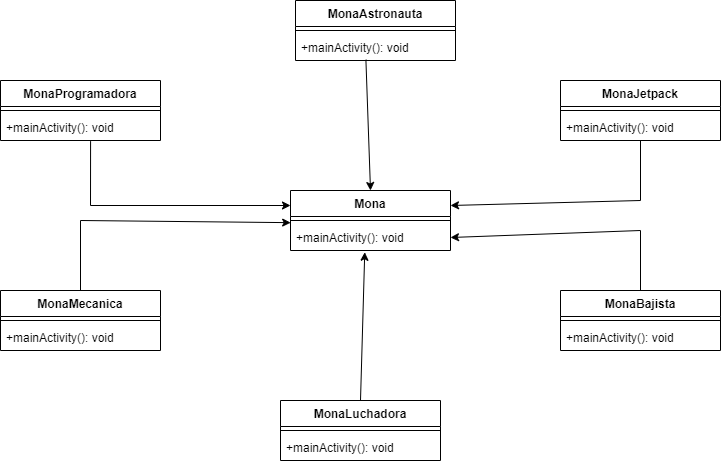

The diagram above was exported from draw.io. Its source (the exported page's mxGraphModel, read from the mxfile embedded in the PNG):
<mxGraphModel dx="1853" dy="1009" grid="1" gridSize="10" guides="1" tooltips="1" connect="1" arrows="1" fold="1" page="1" pageScale="1" pageWidth="850" pageHeight="1100" background="none" math="0" shadow="0">
  <root>
    <mxCell id="0" />
    <mxCell id="1" parent="0" />
    <mxCell id="P0GZqKK4Lhj6VX5iFSey-5" value="MonaAstronauta" style="swimlane;fontStyle=1;align=center;verticalAlign=top;childLayout=stackLayout;horizontal=1;startSize=26;horizontalStack=0;resizeParent=1;resizeParentMax=0;resizeLast=0;collapsible=1;marginBottom=0;" vertex="1" parent="1">
      <mxGeometry x="360" y="250" width="160" height="60" as="geometry" />
    </mxCell>
    <mxCell id="P0GZqKK4Lhj6VX5iFSey-7" value="" style="line;strokeWidth=1;fillColor=none;align=left;verticalAlign=middle;spacingTop=-1;spacingLeft=3;spacingRight=3;rotatable=0;labelPosition=right;points=[];portConstraint=eastwest;" vertex="1" parent="P0GZqKK4Lhj6VX5iFSey-5">
      <mxGeometry y="26" width="160" height="8" as="geometry" />
    </mxCell>
    <mxCell id="P0GZqKK4Lhj6VX5iFSey-8" value="+mainActivity(): void" style="text;strokeColor=none;fillColor=none;align=left;verticalAlign=top;spacingLeft=4;spacingRight=4;overflow=hidden;rotatable=0;points=[[0,0.5],[1,0.5]];portConstraint=eastwest;" vertex="1" parent="P0GZqKK4Lhj6VX5iFSey-5">
      <mxGeometry y="34" width="160" height="26" as="geometry" />
    </mxCell>
    <mxCell id="P0GZqKK4Lhj6VX5iFSey-22" value="MonaProgramadora" style="swimlane;fontStyle=1;align=center;verticalAlign=top;childLayout=stackLayout;horizontal=1;startSize=26;horizontalStack=0;resizeParent=1;resizeParentMax=0;resizeLast=0;collapsible=1;marginBottom=0;" vertex="1" parent="1">
      <mxGeometry x="65" y="330" width="160" height="60" as="geometry" />
    </mxCell>
    <mxCell id="P0GZqKK4Lhj6VX5iFSey-23" value="" style="line;strokeWidth=1;fillColor=none;align=left;verticalAlign=middle;spacingTop=-1;spacingLeft=3;spacingRight=3;rotatable=0;labelPosition=right;points=[];portConstraint=eastwest;" vertex="1" parent="P0GZqKK4Lhj6VX5iFSey-22">
      <mxGeometry y="26" width="160" height="8" as="geometry" />
    </mxCell>
    <mxCell id="P0GZqKK4Lhj6VX5iFSey-24" value="+mainActivity(): void" style="text;strokeColor=none;fillColor=none;align=left;verticalAlign=top;spacingLeft=4;spacingRight=4;overflow=hidden;rotatable=0;points=[[0,0.5],[1,0.5]];portConstraint=eastwest;" vertex="1" parent="P0GZqKK4Lhj6VX5iFSey-22">
      <mxGeometry y="34" width="160" height="26" as="geometry" />
    </mxCell>
    <mxCell id="P0GZqKK4Lhj6VX5iFSey-25" value="MonaMecanica" style="swimlane;fontStyle=1;align=center;verticalAlign=top;childLayout=stackLayout;horizontal=1;startSize=26;horizontalStack=0;resizeParent=1;resizeParentMax=0;resizeLast=0;collapsible=1;marginBottom=0;" vertex="1" parent="1">
      <mxGeometry x="65" y="540" width="160" height="60" as="geometry" />
    </mxCell>
    <mxCell id="P0GZqKK4Lhj6VX5iFSey-26" value="" style="line;strokeWidth=1;fillColor=none;align=left;verticalAlign=middle;spacingTop=-1;spacingLeft=3;spacingRight=3;rotatable=0;labelPosition=right;points=[];portConstraint=eastwest;" vertex="1" parent="P0GZqKK4Lhj6VX5iFSey-25">
      <mxGeometry y="26" width="160" height="8" as="geometry" />
    </mxCell>
    <mxCell id="P0GZqKK4Lhj6VX5iFSey-27" value="+mainActivity(): void" style="text;strokeColor=none;fillColor=none;align=left;verticalAlign=top;spacingLeft=4;spacingRight=4;overflow=hidden;rotatable=0;points=[[0,0.5],[1,0.5]];portConstraint=eastwest;" vertex="1" parent="P0GZqKK4Lhj6VX5iFSey-25">
      <mxGeometry y="34" width="160" height="26" as="geometry" />
    </mxCell>
    <mxCell id="P0GZqKK4Lhj6VX5iFSey-28" value="MonaBajista" style="swimlane;fontStyle=1;align=center;verticalAlign=top;childLayout=stackLayout;horizontal=1;startSize=26;horizontalStack=0;resizeParent=1;resizeParentMax=0;resizeLast=0;collapsible=1;marginBottom=0;" vertex="1" parent="1">
      <mxGeometry x="625" y="540" width="160" height="60" as="geometry" />
    </mxCell>
    <mxCell id="P0GZqKK4Lhj6VX5iFSey-29" value="" style="line;strokeWidth=1;fillColor=none;align=left;verticalAlign=middle;spacingTop=-1;spacingLeft=3;spacingRight=3;rotatable=0;labelPosition=right;points=[];portConstraint=eastwest;" vertex="1" parent="P0GZqKK4Lhj6VX5iFSey-28">
      <mxGeometry y="26" width="160" height="8" as="geometry" />
    </mxCell>
    <mxCell id="P0GZqKK4Lhj6VX5iFSey-30" value="+mainActivity(): void" style="text;strokeColor=none;fillColor=none;align=left;verticalAlign=top;spacingLeft=4;spacingRight=4;overflow=hidden;rotatable=0;points=[[0,0.5],[1,0.5]];portConstraint=eastwest;" vertex="1" parent="P0GZqKK4Lhj6VX5iFSey-28">
      <mxGeometry y="34" width="160" height="26" as="geometry" />
    </mxCell>
    <mxCell id="P0GZqKK4Lhj6VX5iFSey-31" value="MonaJetpack" style="swimlane;fontStyle=1;align=center;verticalAlign=top;childLayout=stackLayout;horizontal=1;startSize=26;horizontalStack=0;resizeParent=1;resizeParentMax=0;resizeLast=0;collapsible=1;marginBottom=0;" vertex="1" parent="1">
      <mxGeometry x="625" y="330" width="160" height="60" as="geometry" />
    </mxCell>
    <mxCell id="P0GZqKK4Lhj6VX5iFSey-32" value="" style="line;strokeWidth=1;fillColor=none;align=left;verticalAlign=middle;spacingTop=-1;spacingLeft=3;spacingRight=3;rotatable=0;labelPosition=right;points=[];portConstraint=eastwest;" vertex="1" parent="P0GZqKK4Lhj6VX5iFSey-31">
      <mxGeometry y="26" width="160" height="8" as="geometry" />
    </mxCell>
    <mxCell id="P0GZqKK4Lhj6VX5iFSey-33" value="+mainActivity(): void" style="text;strokeColor=none;fillColor=none;align=left;verticalAlign=top;spacingLeft=4;spacingRight=4;overflow=hidden;rotatable=0;points=[[0,0.5],[1,0.5]];portConstraint=eastwest;" vertex="1" parent="P0GZqKK4Lhj6VX5iFSey-31">
      <mxGeometry y="34" width="160" height="26" as="geometry" />
    </mxCell>
    <mxCell id="P0GZqKK4Lhj6VX5iFSey-34" value="Mona" style="swimlane;fontStyle=1;align=center;verticalAlign=top;childLayout=stackLayout;horizontal=1;startSize=26;horizontalStack=0;resizeParent=1;resizeParentMax=0;resizeLast=0;collapsible=1;marginBottom=0;" vertex="1" parent="1">
      <mxGeometry x="355" y="440" width="160" height="60" as="geometry" />
    </mxCell>
    <mxCell id="P0GZqKK4Lhj6VX5iFSey-35" value="" style="line;strokeWidth=1;fillColor=none;align=left;verticalAlign=middle;spacingTop=-1;spacingLeft=3;spacingRight=3;rotatable=0;labelPosition=right;points=[];portConstraint=eastwest;" vertex="1" parent="P0GZqKK4Lhj6VX5iFSey-34">
      <mxGeometry y="26" width="160" height="8" as="geometry" />
    </mxCell>
    <mxCell id="P0GZqKK4Lhj6VX5iFSey-36" value="+mainActivity(): void" style="text;strokeColor=none;fillColor=none;align=left;verticalAlign=top;spacingLeft=4;spacingRight=4;overflow=hidden;rotatable=0;points=[[0,0.5],[1,0.5]];portConstraint=eastwest;" vertex="1" parent="P0GZqKK4Lhj6VX5iFSey-34">
      <mxGeometry y="34" width="160" height="26" as="geometry" />
    </mxCell>
    <mxCell id="P0GZqKK4Lhj6VX5iFSey-37" value="MonaLuchadora" style="swimlane;fontStyle=1;align=center;verticalAlign=top;childLayout=stackLayout;horizontal=1;startSize=26;horizontalStack=0;resizeParent=1;resizeParentMax=0;resizeLast=0;collapsible=1;marginBottom=0;" vertex="1" parent="1">
      <mxGeometry x="345" y="650" width="160" height="60" as="geometry" />
    </mxCell>
    <mxCell id="P0GZqKK4Lhj6VX5iFSey-38" value="" style="line;strokeWidth=1;fillColor=none;align=left;verticalAlign=middle;spacingTop=-1;spacingLeft=3;spacingRight=3;rotatable=0;labelPosition=right;points=[];portConstraint=eastwest;" vertex="1" parent="P0GZqKK4Lhj6VX5iFSey-37">
      <mxGeometry y="26" width="160" height="8" as="geometry" />
    </mxCell>
    <mxCell id="P0GZqKK4Lhj6VX5iFSey-39" value="+mainActivity(): void" style="text;strokeColor=none;fillColor=none;align=left;verticalAlign=top;spacingLeft=4;spacingRight=4;overflow=hidden;rotatable=0;points=[[0,0.5],[1,0.5]];portConstraint=eastwest;" vertex="1" parent="P0GZqKK4Lhj6VX5iFSey-37">
      <mxGeometry y="34" width="160" height="26" as="geometry" />
    </mxCell>
    <mxCell id="P0GZqKK4Lhj6VX5iFSey-42" value="" style="endArrow=classic;html=1;rounded=0;entryX=0.001;entryY=-0.071;entryDx=0;entryDy=0;entryPerimeter=0;exitX=0.5;exitY=0;exitDx=0;exitDy=0;" edge="1" parent="1" source="P0GZqKK4Lhj6VX5iFSey-25" target="P0GZqKK4Lhj6VX5iFSey-36">
      <mxGeometry width="50" height="50" relative="1" as="geometry">
        <mxPoint x="255" y="570" as="sourcePoint" />
        <mxPoint x="305" y="520" as="targetPoint" />
        <Array as="points">
          <mxPoint x="145" y="470" />
        </Array>
      </mxGeometry>
    </mxCell>
    <mxCell id="P0GZqKK4Lhj6VX5iFSey-43" value="" style="endArrow=classic;html=1;rounded=0;entryX=0;entryY=0.25;entryDx=0;entryDy=0;exitX=0.563;exitY=1.026;exitDx=0;exitDy=0;exitPerimeter=0;" edge="1" parent="1" source="P0GZqKK4Lhj6VX5iFSey-24" target="P0GZqKK4Lhj6VX5iFSey-34">
      <mxGeometry width="50" height="50" relative="1" as="geometry">
        <mxPoint x="155" y="550" as="sourcePoint" />
        <mxPoint x="365.15999999999985" y="482.154" as="targetPoint" />
        <Array as="points">
          <mxPoint x="155" y="455" />
        </Array>
      </mxGeometry>
    </mxCell>
    <mxCell id="P0GZqKK4Lhj6VX5iFSey-44" value="" style="endArrow=classic;html=1;rounded=0;entryX=0.5;entryY=0;entryDx=0;entryDy=0;exitX=0.44;exitY=0.969;exitDx=0;exitDy=0;exitPerimeter=0;" edge="1" parent="1" source="P0GZqKK4Lhj6VX5iFSey-8" target="P0GZqKK4Lhj6VX5iFSey-34">
      <mxGeometry width="50" height="50" relative="1" as="geometry">
        <mxPoint x="255" y="570" as="sourcePoint" />
        <mxPoint x="305" y="520" as="targetPoint" />
      </mxGeometry>
    </mxCell>
    <mxCell id="P0GZqKK4Lhj6VX5iFSey-45" value="" style="endArrow=classic;html=1;rounded=0;entryX=0.464;entryY=1.068;entryDx=0;entryDy=0;entryPerimeter=0;exitX=0.5;exitY=0;exitDx=0;exitDy=0;" edge="1" parent="1" source="P0GZqKK4Lhj6VX5iFSey-37" target="P0GZqKK4Lhj6VX5iFSey-36">
      <mxGeometry width="50" height="50" relative="1" as="geometry">
        <mxPoint x="255" y="570" as="sourcePoint" />
        <mxPoint x="305" y="520" as="targetPoint" />
      </mxGeometry>
    </mxCell>
    <mxCell id="P0GZqKK4Lhj6VX5iFSey-46" value="" style="endArrow=classic;html=1;rounded=0;entryX=1;entryY=0.25;entryDx=0;entryDy=0;exitX=0.5;exitY=1;exitDx=0;exitDy=0;exitPerimeter=0;" edge="1" parent="1" source="P0GZqKK4Lhj6VX5iFSey-33" target="P0GZqKK4Lhj6VX5iFSey-34">
      <mxGeometry width="50" height="50" relative="1" as="geometry">
        <mxPoint x="705" y="400" as="sourcePoint" />
        <mxPoint x="439.24" y="511.76800000000003" as="targetPoint" />
        <Array as="points">
          <mxPoint x="705" y="450" />
        </Array>
      </mxGeometry>
    </mxCell>
    <mxCell id="P0GZqKK4Lhj6VX5iFSey-47" value="" style="endArrow=classic;html=1;rounded=0;entryX=1;entryY=0.5;entryDx=0;entryDy=0;exitX=0.5;exitY=0;exitDx=0;exitDy=0;" edge="1" parent="1" source="P0GZqKK4Lhj6VX5iFSey-28" target="P0GZqKK4Lhj6VX5iFSey-36">
      <mxGeometry width="50" height="50" relative="1" as="geometry">
        <mxPoint x="715" y="399.9999999999999" as="sourcePoint" />
        <mxPoint x="525" y="465" as="targetPoint" />
        <Array as="points">
          <mxPoint x="705" y="480" />
        </Array>
      </mxGeometry>
    </mxCell>
  </root>
</mxGraphModel>